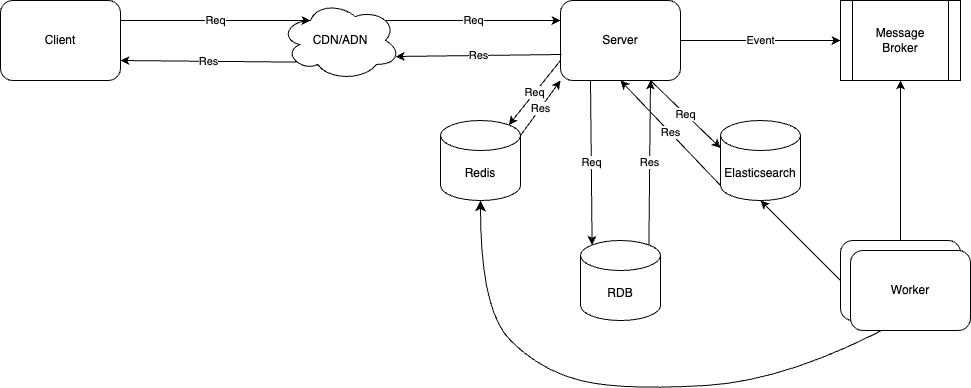

The diagram above was exported from draw.io. Its source (the exported page's mxGraphModel, read from the mxfile embedded in the PNG):
<mxGraphModel dx="1300" dy="867" grid="1" gridSize="10" guides="1" tooltips="1" connect="1" arrows="1" fold="1" page="1" pageScale="1" pageWidth="827" pageHeight="1169" math="0" shadow="0">
  <root>
    <mxCell id="0" />
    <mxCell id="1" parent="0" />
    <mxCell id="k4w0e_m_zC0eI8m6a95t-2" value="Server" style="rounded=1;whiteSpace=wrap;html=1;" parent="1" vertex="1">
      <mxGeometry x="600" y="280" width="120" height="80" as="geometry" />
    </mxCell>
    <mxCell id="k4w0e_m_zC0eI8m6a95t-3" value="Redis" style="shape=cylinder3;whiteSpace=wrap;html=1;boundedLbl=1;backgroundOutline=1;size=15;" parent="1" vertex="1">
      <mxGeometry x="480" y="400" width="80" height="80" as="geometry" />
    </mxCell>
    <mxCell id="k4w0e_m_zC0eI8m6a95t-4" value="RDB" style="shape=cylinder3;whiteSpace=wrap;html=1;boundedLbl=1;backgroundOutline=1;size=15;" parent="1" vertex="1">
      <mxGeometry x="620" y="520" width="80" height="80" as="geometry" />
    </mxCell>
    <mxCell id="k4w0e_m_zC0eI8m6a95t-6" value="Message&lt;br&gt;Broker" style="shape=process;whiteSpace=wrap;html=1;backgroundOutline=1;" parent="1" vertex="1">
      <mxGeometry x="880" y="280" width="120" height="80" as="geometry" />
    </mxCell>
    <mxCell id="k4w0e_m_zC0eI8m6a95t-8" value="Elasticsearch" style="shape=cylinder3;whiteSpace=wrap;html=1;boundedLbl=1;backgroundOutline=1;size=15;" parent="1" vertex="1">
      <mxGeometry x="760" y="400" width="80" height="80" as="geometry" />
    </mxCell>
    <mxCell id="k4w0e_m_zC0eI8m6a95t-11" value="Event" style="endArrow=classic;html=1;rounded=0;exitX=1;exitY=0.5;exitDx=0;exitDy=0;entryX=0;entryY=0.5;entryDx=0;entryDy=0;" parent="1" source="k4w0e_m_zC0eI8m6a95t-2" target="k4w0e_m_zC0eI8m6a95t-6" edge="1">
      <mxGeometry width="50" height="50" relative="1" as="geometry">
        <mxPoint x="720" y="350" as="sourcePoint" />
        <mxPoint x="880" y="350" as="targetPoint" />
      </mxGeometry>
    </mxCell>
    <mxCell id="k4w0e_m_zC0eI8m6a95t-16" value="Req" style="endArrow=classic;html=1;rounded=0;exitX=0.75;exitY=1;exitDx=0;exitDy=0;entryX=0;entryY=0;entryDx=0;entryDy=27.5;entryPerimeter=0;" parent="1" source="k4w0e_m_zC0eI8m6a95t-2" target="k4w0e_m_zC0eI8m6a95t-8" edge="1">
      <mxGeometry width="50" height="50" relative="1" as="geometry">
        <mxPoint x="890" y="570" as="sourcePoint" />
        <mxPoint x="660" y="420" as="targetPoint" />
      </mxGeometry>
    </mxCell>
    <mxCell id="k4w0e_m_zC0eI8m6a95t-18" value="Res" style="endArrow=classic;html=1;rounded=0;exitX=0;exitY=1;exitDx=0;exitDy=-15;entryX=0.5;entryY=1;entryDx=0;entryDy=0;exitPerimeter=0;" parent="1" source="k4w0e_m_zC0eI8m6a95t-8" target="k4w0e_m_zC0eI8m6a95t-2" edge="1">
      <mxGeometry width="50" height="50" relative="1" as="geometry">
        <mxPoint x="910" y="590" as="sourcePoint" />
        <mxPoint x="770" y="540" as="targetPoint" />
      </mxGeometry>
    </mxCell>
    <mxCell id="k4w0e_m_zC0eI8m6a95t-19" value="Req" style="endArrow=classic;html=1;rounded=0;exitX=0.25;exitY=1;exitDx=0;exitDy=0;entryX=0.145;entryY=0;entryDx=0;entryDy=4.35;entryPerimeter=0;" parent="1" source="k4w0e_m_zC0eI8m6a95t-2" target="k4w0e_m_zC0eI8m6a95t-4" edge="1">
      <mxGeometry width="50" height="50" relative="1" as="geometry">
        <mxPoint x="550" y="460" as="sourcePoint" />
        <mxPoint x="710" y="460" as="targetPoint" />
      </mxGeometry>
    </mxCell>
    <mxCell id="k4w0e_m_zC0eI8m6a95t-20" value="Res" style="endArrow=classic;html=1;rounded=0;exitX=0.855;exitY=0;exitDx=0;exitDy=4.35;entryX=0.75;entryY=1;entryDx=0;entryDy=0;exitPerimeter=0;" parent="1" source="k4w0e_m_zC0eI8m6a95t-4" target="k4w0e_m_zC0eI8m6a95t-2" edge="1">
      <mxGeometry width="50" height="50" relative="1" as="geometry">
        <mxPoint x="610" y="350" as="sourcePoint" />
        <mxPoint x="450" y="350" as="targetPoint" />
      </mxGeometry>
    </mxCell>
    <mxCell id="k4w0e_m_zC0eI8m6a95t-21" value="Req" style="endArrow=classic;html=1;rounded=0;exitX=0;exitY=0.75;exitDx=0;exitDy=0;entryX=0.855;entryY=0;entryDx=0;entryDy=4.35;entryPerimeter=0;" parent="1" source="k4w0e_m_zC0eI8m6a95t-2" target="k4w0e_m_zC0eI8m6a95t-3" edge="1">
      <mxGeometry width="50" height="50" relative="1" as="geometry">
        <mxPoint x="450" y="310" as="sourcePoint" />
        <mxPoint x="610" y="310" as="targetPoint" />
      </mxGeometry>
    </mxCell>
    <mxCell id="k4w0e_m_zC0eI8m6a95t-22" value="Res" style="endArrow=classic;html=1;rounded=0;exitX=1;exitY=0;exitDx=0;exitDy=15;exitPerimeter=0;entryX=0;entryY=1;entryDx=0;entryDy=0;" parent="1" source="k4w0e_m_zC0eI8m6a95t-3" target="k4w0e_m_zC0eI8m6a95t-2" edge="1">
      <mxGeometry width="50" height="50" relative="1" as="geometry">
        <mxPoint x="610" y="350" as="sourcePoint" />
        <mxPoint x="610" y="400" as="targetPoint" />
      </mxGeometry>
    </mxCell>
    <mxCell id="k4w0e_m_zC0eI8m6a95t-23" value="Worker" style="rounded=1;whiteSpace=wrap;html=1;" parent="1" vertex="1">
      <mxGeometry x="880" y="520" width="120" height="80" as="geometry" />
    </mxCell>
    <mxCell id="k4w0e_m_zC0eI8m6a95t-24" value="" style="endArrow=classic;html=1;rounded=0;entryX=0.5;entryY=1;entryDx=0;entryDy=0;exitX=0.5;exitY=0;exitDx=0;exitDy=0;" parent="1" source="k4w0e_m_zC0eI8m6a95t-23" target="k4w0e_m_zC0eI8m6a95t-6" edge="1">
      <mxGeometry width="50" height="50" relative="1" as="geometry">
        <mxPoint x="890" y="470" as="sourcePoint" />
        <mxPoint x="940" y="420" as="targetPoint" />
      </mxGeometry>
    </mxCell>
    <mxCell id="k4w0e_m_zC0eI8m6a95t-25" value="" style="endArrow=classic;html=1;rounded=0;entryX=0.5;entryY=1;entryDx=0;entryDy=0;exitX=0;exitY=0.5;exitDx=0;exitDy=0;entryPerimeter=0;" parent="1" source="k4w0e_m_zC0eI8m6a95t-23" target="k4w0e_m_zC0eI8m6a95t-8" edge="1">
      <mxGeometry width="50" height="50" relative="1" as="geometry">
        <mxPoint x="950" y="530" as="sourcePoint" />
        <mxPoint x="950" y="370" as="targetPoint" />
      </mxGeometry>
    </mxCell>
    <mxCell id="pirf0cg5Va74uKUvtnIP-3" value="" style="curved=1;endArrow=classic;html=1;rounded=0;fontSize=12;startSize=8;endSize=8;entryX=0.5;entryY=1;entryDx=0;entryDy=0;entryPerimeter=0;exitX=0.5;exitY=1;exitDx=0;exitDy=0;" edge="1" parent="1" source="k4w0e_m_zC0eI8m6a95t-23" target="k4w0e_m_zC0eI8m6a95t-3">
      <mxGeometry width="50" height="50" relative="1" as="geometry">
        <mxPoint x="495" y="635" as="sourcePoint" />
        <mxPoint x="545" y="585" as="targetPoint" />
        <Array as="points">
          <mxPoint x="830" y="660" />
          <mxPoint x="660" y="670" />
          <mxPoint x="580" y="650" />
          <mxPoint x="520" y="590" />
        </Array>
      </mxGeometry>
    </mxCell>
    <mxCell id="pirf0cg5Va74uKUvtnIP-4" value="Worker" style="rounded=1;whiteSpace=wrap;html=1;" vertex="1" parent="1">
      <mxGeometry x="890" y="530" width="120" height="80" as="geometry" />
    </mxCell>
    <mxCell id="pirf0cg5Va74uKUvtnIP-6" value="Client" style="rounded=1;whiteSpace=wrap;html=1;" vertex="1" parent="1">
      <mxGeometry x="40" y="280" width="120" height="80" as="geometry" />
    </mxCell>
    <mxCell id="pirf0cg5Va74uKUvtnIP-7" value="CDN/ADN" style="ellipse;shape=cloud;whiteSpace=wrap;html=1;" vertex="1" parent="1">
      <mxGeometry x="320" y="280" width="120" height="80" as="geometry" />
    </mxCell>
    <mxCell id="pirf0cg5Va74uKUvtnIP-11" value="Req" style="endArrow=classic;html=1;rounded=0;exitX=1;exitY=0.25;exitDx=0;exitDy=0;entryX=0.25;entryY=0.25;entryDx=0;entryDy=0;entryPerimeter=0;" edge="1" parent="1" source="pirf0cg5Va74uKUvtnIP-6" target="pirf0cg5Va74uKUvtnIP-7">
      <mxGeometry width="50" height="50" relative="1" as="geometry">
        <mxPoint x="70" y="478" as="sourcePoint" />
        <mxPoint x="258" y="390" as="targetPoint" />
      </mxGeometry>
    </mxCell>
    <mxCell id="pirf0cg5Va74uKUvtnIP-12" value="Res" style="endArrow=classic;html=1;rounded=0;exitX=0.13;exitY=0.77;exitDx=0;exitDy=0;entryX=1;entryY=0.75;entryDx=0;entryDy=0;exitPerimeter=0;" edge="1" parent="1" source="pirf0cg5Va74uKUvtnIP-7" target="pirf0cg5Va74uKUvtnIP-6">
      <mxGeometry width="50" height="50" relative="1" as="geometry">
        <mxPoint x="287" y="422" as="sourcePoint" />
        <mxPoint x="130" y="498" as="targetPoint" />
      </mxGeometry>
    </mxCell>
    <mxCell id="pirf0cg5Va74uKUvtnIP-13" value="Req" style="endArrow=classic;html=1;rounded=0;exitX=0.88;exitY=0.25;exitDx=0;exitDy=0;entryX=0;entryY=0.25;entryDx=0;entryDy=0;exitPerimeter=0;" edge="1" parent="1" source="pirf0cg5Va74uKUvtnIP-7" target="k4w0e_m_zC0eI8m6a95t-2">
      <mxGeometry width="50" height="50" relative="1" as="geometry">
        <mxPoint x="312" y="300" as="sourcePoint" />
        <mxPoint x="516" y="400" as="targetPoint" />
      </mxGeometry>
    </mxCell>
    <mxCell id="pirf0cg5Va74uKUvtnIP-15" value="Res" style="endArrow=classic;html=1;rounded=0;entryX=0.96;entryY=0.7;entryDx=0;entryDy=0;entryPerimeter=0;exitX=0.008;exitY=0.675;exitDx=0;exitDy=0;exitPerimeter=0;" edge="1" parent="1" source="k4w0e_m_zC0eI8m6a95t-2" target="pirf0cg5Va74uKUvtnIP-7">
      <mxGeometry width="50" height="50" relative="1" as="geometry">
        <mxPoint x="602" y="340" as="sourcePoint" />
        <mxPoint x="210" y="350" as="targetPoint" />
      </mxGeometry>
    </mxCell>
  </root>
</mxGraphModel>